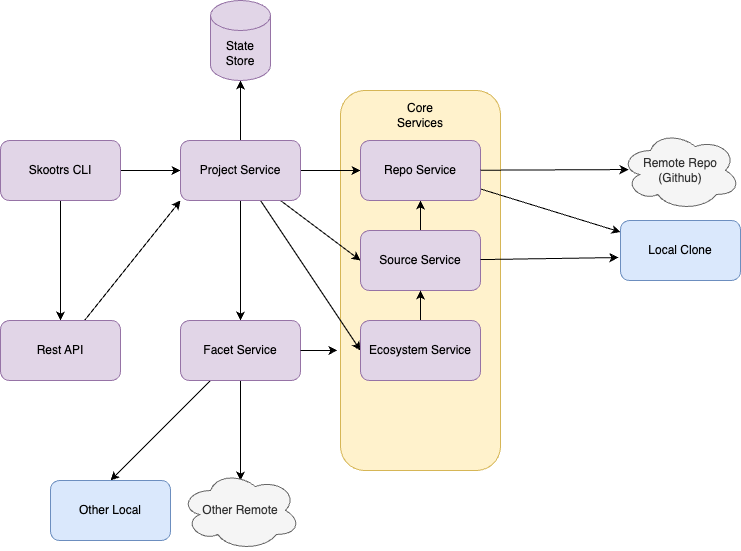

The diagram above was exported from draw.io. Its source (the exported page's mxGraphModel, read from the mxfile embedded in the PNG):
<mxGraphModel dx="1228" dy="893" grid="1" gridSize="10" guides="1" tooltips="1" connect="1" arrows="1" fold="1" page="1" pageScale="1" pageWidth="1100" pageHeight="850" math="0" shadow="0">
  <root>
    <mxCell id="0" />
    <mxCell id="1" parent="0" />
    <mxCell id="adtR2h01O_7WU7VUb99K-38" value="" style="rounded=1;whiteSpace=wrap;html=1;fillColor=#fff2cc;strokeColor=#d6b656;" vertex="1" parent="1">
      <mxGeometry x="450" y="220" width="160" height="380" as="geometry" />
    </mxCell>
    <mxCell id="adtR2h01O_7WU7VUb99K-21" style="edgeStyle=orthogonalEdgeStyle;rounded=0;orthogonalLoop=1;jettySize=auto;html=1;" edge="1" parent="1" source="adtR2h01O_7WU7VUb99K-6" target="adtR2h01O_7WU7VUb99K-7">
      <mxGeometry relative="1" as="geometry" />
    </mxCell>
    <mxCell id="adtR2h01O_7WU7VUb99K-50" style="edgeStyle=orthogonalEdgeStyle;rounded=0;orthogonalLoop=1;jettySize=auto;html=1;" edge="1" parent="1" source="adtR2h01O_7WU7VUb99K-6" target="adtR2h01O_7WU7VUb99K-48">
      <mxGeometry relative="1" as="geometry" />
    </mxCell>
    <mxCell id="adtR2h01O_7WU7VUb99K-6" value="Skootrs CLI" style="rounded=1;whiteSpace=wrap;html=1;fillColor=#e1d5e7;strokeColor=#9673a6;" vertex="1" parent="1">
      <mxGeometry x="110" y="270" width="120" height="60" as="geometry" />
    </mxCell>
    <mxCell id="adtR2h01O_7WU7VUb99K-20" style="edgeStyle=orthogonalEdgeStyle;rounded=0;orthogonalLoop=1;jettySize=auto;html=1;" edge="1" parent="1" source="adtR2h01O_7WU7VUb99K-7" target="adtR2h01O_7WU7VUb99K-13">
      <mxGeometry relative="1" as="geometry" />
    </mxCell>
    <mxCell id="adtR2h01O_7WU7VUb99K-24" style="rounded=0;orthogonalLoop=1;jettySize=auto;html=1;entryX=0;entryY=0.5;entryDx=0;entryDy=0;" edge="1" parent="1" source="adtR2h01O_7WU7VUb99K-7" target="adtR2h01O_7WU7VUb99K-8">
      <mxGeometry relative="1" as="geometry" />
    </mxCell>
    <mxCell id="adtR2h01O_7WU7VUb99K-29" style="rounded=0;orthogonalLoop=1;jettySize=auto;html=1;entryX=0;entryY=0.5;entryDx=0;entryDy=0;" edge="1" parent="1" source="adtR2h01O_7WU7VUb99K-7" target="adtR2h01O_7WU7VUb99K-27">
      <mxGeometry relative="1" as="geometry" />
    </mxCell>
    <mxCell id="adtR2h01O_7WU7VUb99K-41" style="edgeStyle=orthogonalEdgeStyle;rounded=0;orthogonalLoop=1;jettySize=auto;html=1;" edge="1" parent="1" source="adtR2h01O_7WU7VUb99K-7" target="adtR2h01O_7WU7VUb99K-30">
      <mxGeometry relative="1" as="geometry" />
    </mxCell>
    <mxCell id="adtR2h01O_7WU7VUb99K-47" style="edgeStyle=orthogonalEdgeStyle;rounded=0;orthogonalLoop=1;jettySize=auto;html=1;" edge="1" parent="1" source="adtR2h01O_7WU7VUb99K-7" target="adtR2h01O_7WU7VUb99K-46">
      <mxGeometry relative="1" as="geometry" />
    </mxCell>
    <mxCell id="adtR2h01O_7WU7VUb99K-7" value="Project Service" style="rounded=1;whiteSpace=wrap;html=1;fillColor=#e1d5e7;strokeColor=#9673a6;" vertex="1" parent="1">
      <mxGeometry x="290" y="270" width="120" height="60" as="geometry" />
    </mxCell>
    <mxCell id="adtR2h01O_7WU7VUb99K-39" style="edgeStyle=orthogonalEdgeStyle;rounded=0;orthogonalLoop=1;jettySize=auto;html=1;entryX=0.5;entryY=1;entryDx=0;entryDy=0;" edge="1" parent="1" source="adtR2h01O_7WU7VUb99K-8" target="adtR2h01O_7WU7VUb99K-13">
      <mxGeometry relative="1" as="geometry" />
    </mxCell>
    <mxCell id="adtR2h01O_7WU7VUb99K-8" value="Source Service" style="rounded=1;whiteSpace=wrap;html=1;fillColor=#e1d5e7;strokeColor=#9673a6;" vertex="1" parent="1">
      <mxGeometry x="470" y="360" width="120" height="60" as="geometry" />
    </mxCell>
    <mxCell id="adtR2h01O_7WU7VUb99K-9" value="Local Clone" style="rounded=1;whiteSpace=wrap;html=1;fillColor=#dae8fc;strokeColor=#6c8ebf;" vertex="1" parent="1">
      <mxGeometry x="730" y="350" width="120" height="60" as="geometry" />
    </mxCell>
    <mxCell id="adtR2h01O_7WU7VUb99K-25" style="rounded=0;orthogonalLoop=1;jettySize=auto;html=1;" edge="1" parent="1" source="adtR2h01O_7WU7VUb99K-13" target="adtR2h01O_7WU7VUb99K-9">
      <mxGeometry relative="1" as="geometry" />
    </mxCell>
    <mxCell id="adtR2h01O_7WU7VUb99K-13" value="Repo Service" style="rounded=1;whiteSpace=wrap;html=1;fillColor=#e1d5e7;strokeColor=#9673a6;" vertex="1" parent="1">
      <mxGeometry x="470" y="270" width="120" height="60" as="geometry" />
    </mxCell>
    <mxCell id="adtR2h01O_7WU7VUb99K-19" value="Remote Repo&lt;br&gt;(Github)" style="ellipse;shape=cloud;whiteSpace=wrap;html=1;fillColor=#f5f5f5;fontColor=#333333;strokeColor=#666666;" vertex="1" parent="1">
      <mxGeometry x="730" y="260" width="120" height="80" as="geometry" />
    </mxCell>
    <mxCell id="adtR2h01O_7WU7VUb99K-23" style="rounded=0;orthogonalLoop=1;jettySize=auto;html=1;entryX=0.067;entryY=0.488;entryDx=0;entryDy=0;entryPerimeter=0;" edge="1" parent="1" source="adtR2h01O_7WU7VUb99K-13" target="adtR2h01O_7WU7VUb99K-19">
      <mxGeometry relative="1" as="geometry" />
    </mxCell>
    <mxCell id="adtR2h01O_7WU7VUb99K-26" style="rounded=0;orthogonalLoop=1;jettySize=auto;html=1;entryX=-0.017;entryY=0.617;entryDx=0;entryDy=0;entryPerimeter=0;" edge="1" parent="1" source="adtR2h01O_7WU7VUb99K-8" target="adtR2h01O_7WU7VUb99K-9">
      <mxGeometry relative="1" as="geometry" />
    </mxCell>
    <mxCell id="adtR2h01O_7WU7VUb99K-32" style="edgeStyle=orthogonalEdgeStyle;rounded=0;orthogonalLoop=1;jettySize=auto;html=1;" edge="1" parent="1" source="adtR2h01O_7WU7VUb99K-27" target="adtR2h01O_7WU7VUb99K-8">
      <mxGeometry relative="1" as="geometry" />
    </mxCell>
    <mxCell id="adtR2h01O_7WU7VUb99K-27" value="Ecosystem Service" style="rounded=1;whiteSpace=wrap;html=1;fillColor=#e1d5e7;strokeColor=#9673a6;" vertex="1" parent="1">
      <mxGeometry x="470" y="450" width="120" height="60" as="geometry" />
    </mxCell>
    <mxCell id="adtR2h01O_7WU7VUb99K-44" style="edgeStyle=orthogonalEdgeStyle;rounded=0;orthogonalLoop=1;jettySize=auto;html=1;" edge="1" parent="1" source="adtR2h01O_7WU7VUb99K-30">
      <mxGeometry relative="1" as="geometry">
        <mxPoint x="350" y="610" as="targetPoint" />
      </mxGeometry>
    </mxCell>
    <mxCell id="adtR2h01O_7WU7VUb99K-52" style="rounded=0;orthogonalLoop=1;jettySize=auto;html=1;entryX=0.5;entryY=0;entryDx=0;entryDy=0;" edge="1" parent="1" source="adtR2h01O_7WU7VUb99K-30" target="adtR2h01O_7WU7VUb99K-51">
      <mxGeometry relative="1" as="geometry" />
    </mxCell>
    <mxCell id="adtR2h01O_7WU7VUb99K-30" value="Facet Service" style="rounded=1;whiteSpace=wrap;html=1;fillColor=#e1d5e7;strokeColor=#9673a6;" vertex="1" parent="1">
      <mxGeometry x="290" y="450" width="120" height="60" as="geometry" />
    </mxCell>
    <mxCell id="adtR2h01O_7WU7VUb99K-42" style="edgeStyle=orthogonalEdgeStyle;rounded=0;orthogonalLoop=1;jettySize=auto;html=1;entryX=-0.019;entryY=0.684;entryDx=0;entryDy=0;entryPerimeter=0;" edge="1" parent="1" source="adtR2h01O_7WU7VUb99K-30" target="adtR2h01O_7WU7VUb99K-38">
      <mxGeometry relative="1" as="geometry" />
    </mxCell>
    <mxCell id="adtR2h01O_7WU7VUb99K-43" value="Core Services" style="text;html=1;strokeColor=none;fillColor=none;align=center;verticalAlign=middle;whiteSpace=wrap;rounded=0;" vertex="1" parent="1">
      <mxGeometry x="500" y="230" width="60" height="30" as="geometry" />
    </mxCell>
    <mxCell id="adtR2h01O_7WU7VUb99K-45" value="Other Remote" style="ellipse;shape=cloud;whiteSpace=wrap;html=1;fillColor=#f5f5f5;fontColor=#333333;strokeColor=#666666;" vertex="1" parent="1">
      <mxGeometry x="290" y="600" width="120" height="80" as="geometry" />
    </mxCell>
    <mxCell id="adtR2h01O_7WU7VUb99K-46" value="State Store" style="shape=cylinder3;whiteSpace=wrap;html=1;boundedLbl=1;backgroundOutline=1;size=15;fillColor=#e1d5e7;strokeColor=#9673a6;" vertex="1" parent="1">
      <mxGeometry x="320" y="130" width="60" height="80" as="geometry" />
    </mxCell>
    <mxCell id="adtR2h01O_7WU7VUb99K-49" style="rounded=0;orthogonalLoop=1;jettySize=auto;html=1;entryX=0;entryY=1;entryDx=0;entryDy=0;" edge="1" parent="1" source="adtR2h01O_7WU7VUb99K-48" target="adtR2h01O_7WU7VUb99K-7">
      <mxGeometry relative="1" as="geometry" />
    </mxCell>
    <mxCell id="adtR2h01O_7WU7VUb99K-48" value="Rest API" style="rounded=1;whiteSpace=wrap;html=1;fillColor=#e1d5e7;strokeColor=#9673a6;" vertex="1" parent="1">
      <mxGeometry x="110" y="450" width="120" height="60" as="geometry" />
    </mxCell>
    <mxCell id="adtR2h01O_7WU7VUb99K-51" value="Other Local" style="rounded=1;whiteSpace=wrap;html=1;fillColor=#dae8fc;strokeColor=#6c8ebf;" vertex="1" parent="1">
      <mxGeometry x="160" y="610" width="120" height="60" as="geometry" />
    </mxCell>
  </root>
</mxGraphModel>